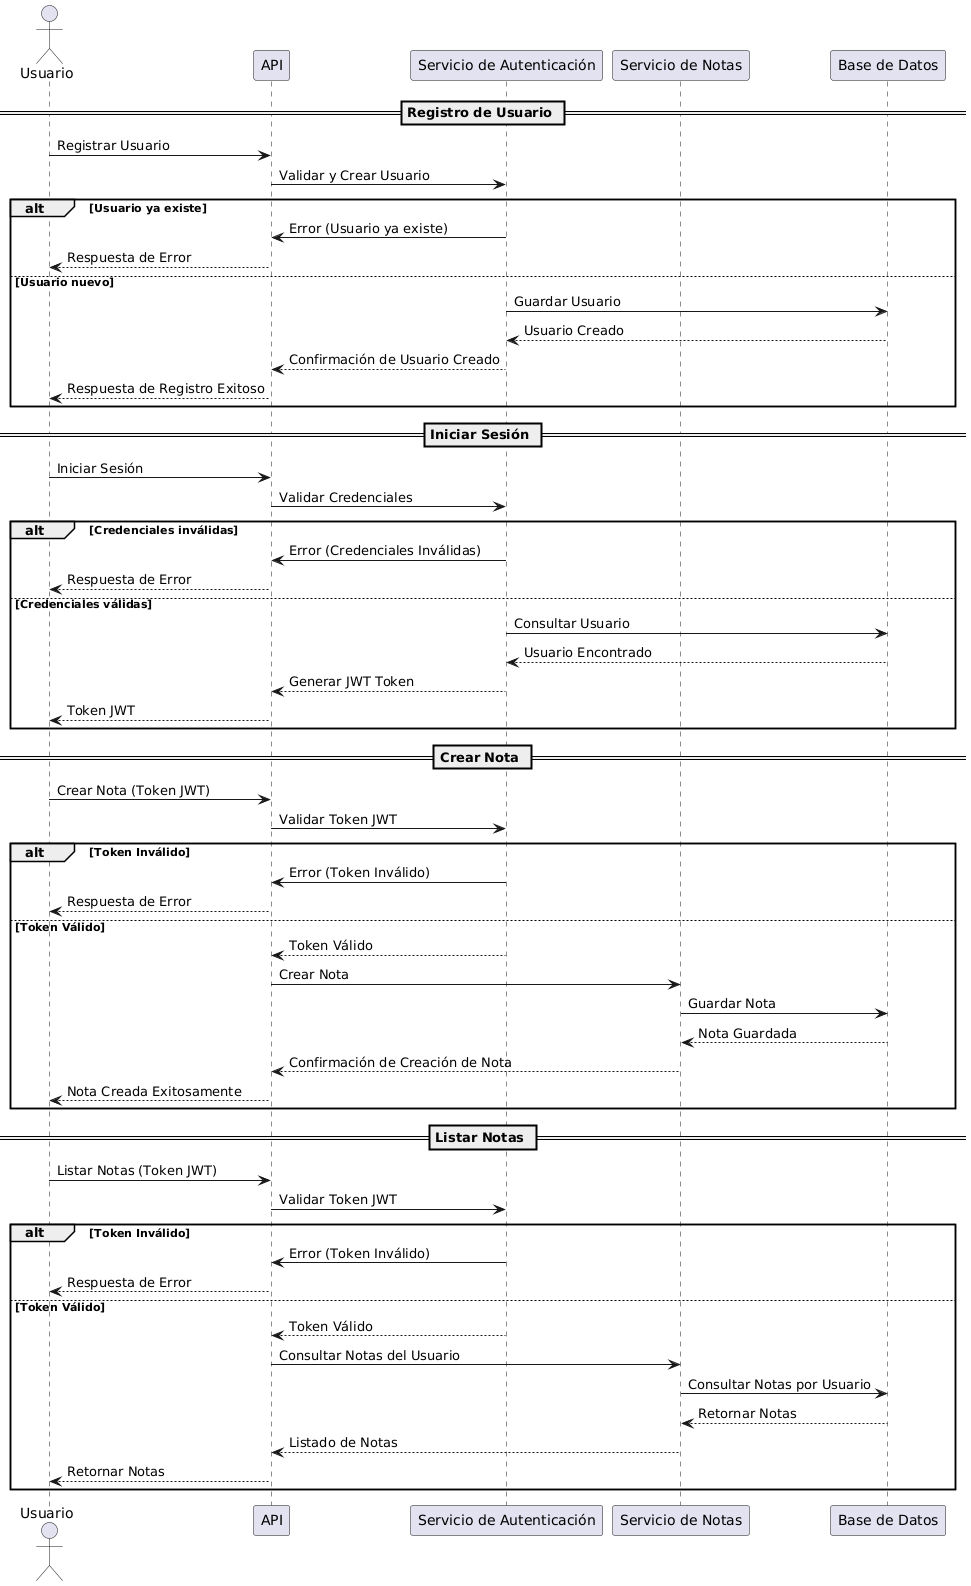

The diagram above was rendered by PlantUML. Its source (embedded in the PNG):
@startuml
actor Usuario as User
participant "API" as API
participant "Servicio de Autenticación" as AuthService
participant "Servicio de Notas" as NoteService
participant "Base de Datos" as DB

== Registro de Usuario ==
User -> API: Registrar Usuario
API -> AuthService: Validar y Crear Usuario
alt Usuario ya existe
    AuthService -> API: Error (Usuario ya existe)
    API --> User: Respuesta de Error
else Usuario nuevo
    AuthService -> DB: Guardar Usuario
    DB --> AuthService: Usuario Creado
    AuthService --> API: Confirmación de Usuario Creado
    API --> User: Respuesta de Registro Exitoso
end

== Iniciar Sesión ==
User -> API: Iniciar Sesión
API -> AuthService: Validar Credenciales
alt Credenciales inválidas
    AuthService -> API: Error (Credenciales Inválidas)
    API --> User: Respuesta de Error
else Credenciales válidas
    AuthService -> DB: Consultar Usuario
    DB --> AuthService: Usuario Encontrado
    AuthService --> API: Generar JWT Token
    API --> User: Token JWT
end

== Crear Nota ==
User -> API: Crear Nota (Token JWT)
API -> AuthService: Validar Token JWT
alt Token Inválido
    AuthService -> API: Error (Token Inválido)
    API --> User: Respuesta de Error
else Token Válido
    AuthService --> API: Token Válido
    API -> NoteService: Crear Nota
    NoteService -> DB: Guardar Nota
    DB --> NoteService: Nota Guardada
    NoteService --> API: Confirmación de Creación de Nota
    API --> User: Nota Creada Exitosamente
end

== Listar Notas ==
User -> API: Listar Notas (Token JWT)
API -> AuthService: Validar Token JWT
alt Token Inválido
    AuthService -> API: Error (Token Inválido)
    API --> User: Respuesta de Error
else Token Válido
    AuthService --> API: Token Válido
    API -> NoteService: Consultar Notas del Usuario
    NoteService -> DB: Consultar Notas por Usuario
    DB --> NoteService: Retornar Notas
    NoteService --> API: Listado de Notas
    API --> User: Retornar Notas
end
@enduml